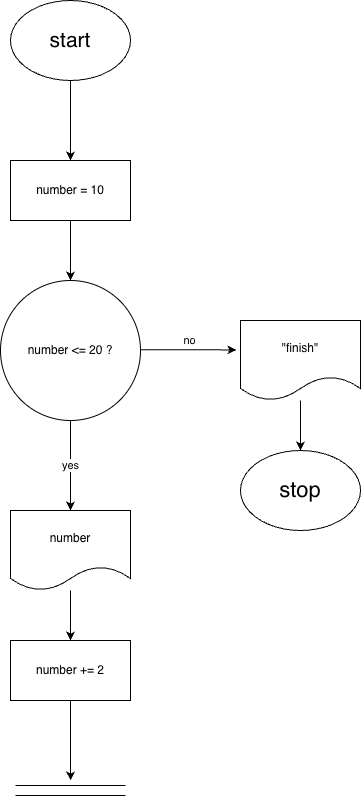

The diagram above was exported from draw.io. Its source (the exported page's mxGraphModel, read from the mxfile embedded in the PNG):
<mxGraphModel dx="1523" dy="1002" grid="1" gridSize="10" guides="1" tooltips="1" connect="1" arrows="1" fold="1" page="1" pageScale="1" pageWidth="827" pageHeight="1169" math="0" shadow="0">
  <root>
    <mxCell id="0" />
    <mxCell id="1" parent="0" />
    <mxCell id="D8GC8KEQB9F6DrNde6tG-25" parent="1" style="ellipse;whiteSpace=wrap;html=1;" value="&lt;font style=&quot;font-size: 21px;&quot;&gt;start&lt;/font&gt;" vertex="1">
      <mxGeometry height="80" width="120" x="200" y="110" as="geometry" />
    </mxCell>
    <mxCell id="D8GC8KEQB9F6DrNde6tG-26" parent="1" style="ellipse;whiteSpace=wrap;html=1;" value="&lt;font style=&quot;font-size: 22px;&quot;&gt;stop&lt;/font&gt;" vertex="1">
      <mxGeometry height="80" width="120" x="430" y="560" as="geometry" />
    </mxCell>
    <mxCell id="D8GC8KEQB9F6DrNde6tG-182" edge="1" parent="1" style="edgeStyle=orthogonalEdgeStyle;rounded=0;orthogonalLoop=1;jettySize=auto;html=1;exitX=1;exitY=0.5;exitDx=0;exitDy=0;" value="no">
      <mxGeometry relative="1" x="-0.0032" y="9" as="geometry">
        <mxPoint x="1" as="offset" />
        <mxPoint x="330" y="459.23" as="sourcePoint" />
        <mxPoint x="426" y="459.4522222222222" as="targetPoint" />
      </mxGeometry>
    </mxCell>
    <mxCell id="D8GC8KEQB9F6DrNde6tG-181" edge="1" parent="1" style="shape=link;html=1;rounded=0;width=10;" value="">
      <mxGeometry relative="1" width="100" as="geometry">
        <mxPoint x="205" y="900" as="sourcePoint" />
        <mxPoint x="315" y="900" as="targetPoint" />
      </mxGeometry>
    </mxCell>
    <mxCell id="D8GC8KEQB9F6DrNde6tG-198" edge="1" parent="1" source="D8GC8KEQB9F6DrNde6tG-183" style="edgeStyle=orthogonalEdgeStyle;rounded=0;orthogonalLoop=1;jettySize=auto;html=1;" target="D8GC8KEQB9F6DrNde6tG-26" value="">
      <mxGeometry relative="1" as="geometry" />
    </mxCell>
    <mxCell id="D8GC8KEQB9F6DrNde6tG-183" parent="1" style="shape=document;whiteSpace=wrap;html=1;boundedLbl=1;" value="&quot;finish&quot;" vertex="1">
      <mxGeometry height="80" width="120" x="430" y="430" as="geometry" />
    </mxCell>
    <mxCell id="D8GC8KEQB9F6DrNde6tG-217" edge="1" parent="1" source="D8GC8KEQB9F6DrNde6tG-186" style="edgeStyle=orthogonalEdgeStyle;rounded=0;orthogonalLoop=1;jettySize=auto;html=1;" target="D8GC8KEQB9F6DrNde6tG-206" value="yes">
      <mxGeometry relative="1" as="geometry" />
    </mxCell>
    <mxCell id="D8GC8KEQB9F6DrNde6tG-186" parent="1" style="ellipse;whiteSpace=wrap;html=1;aspect=fixed;" value="number &amp;lt;= 20 ?" vertex="1">
      <mxGeometry height="140" width="140" x="190" y="390" as="geometry" />
    </mxCell>
    <mxCell id="D8GC8KEQB9F6DrNde6tG-219" edge="1" parent="1" source="D8GC8KEQB9F6DrNde6tG-206" style="edgeStyle=orthogonalEdgeStyle;rounded=0;orthogonalLoop=1;jettySize=auto;html=1;" target="D8GC8KEQB9F6DrNde6tG-218" value="">
      <mxGeometry relative="1" as="geometry" />
    </mxCell>
    <mxCell id="D8GC8KEQB9F6DrNde6tG-206" parent="1" style="shape=document;whiteSpace=wrap;html=1;boundedLbl=1;" value="number" vertex="1">
      <mxGeometry height="80" width="120" x="200" y="620" as="geometry" />
    </mxCell>
    <mxCell id="D8GC8KEQB9F6DrNde6tG-215" edge="1" parent="1" style="edgeStyle=orthogonalEdgeStyle;rounded=0;orthogonalLoop=1;jettySize=auto;html=1;" target="D8GC8KEQB9F6DrNde6tG-186" value="">
      <mxGeometry relative="1" as="geometry">
        <mxPoint x="260" y="330" as="sourcePoint" />
      </mxGeometry>
    </mxCell>
    <mxCell id="D8GC8KEQB9F6DrNde6tG-211" edge="1" parent="1" source="D8GC8KEQB9F6DrNde6tG-25" style="edgeStyle=orthogonalEdgeStyle;rounded=0;orthogonalLoop=1;jettySize=auto;html=1;exitX=0.5;exitY=1;exitDx=0;exitDy=0;entryX=0.5;entryY=0;entryDx=0;entryDy=0;entryPerimeter=0;">
      <mxGeometry relative="1" as="geometry">
        <mxPoint x="260" y="270" as="targetPoint" />
      </mxGeometry>
    </mxCell>
    <mxCell id="D8GC8KEQB9F6DrNde6tG-216" parent="1" style="rounded=0;whiteSpace=wrap;html=1;" value="number = 10" vertex="1">
      <mxGeometry height="60" width="120" x="200" y="270" as="geometry" />
    </mxCell>
    <mxCell id="D8GC8KEQB9F6DrNde6tG-220" edge="1" parent="1" source="D8GC8KEQB9F6DrNde6tG-218" style="edgeStyle=orthogonalEdgeStyle;rounded=0;orthogonalLoop=1;jettySize=auto;html=1;exitX=0.5;exitY=1;exitDx=0;exitDy=0;">
      <mxGeometry relative="1" as="geometry">
        <mxPoint x="260.0769230769231" y="889.9999999999998" as="targetPoint" />
      </mxGeometry>
    </mxCell>
    <mxCell id="D8GC8KEQB9F6DrNde6tG-218" parent="1" style="rounded=0;whiteSpace=wrap;html=1;" value="number += 2" vertex="1">
      <mxGeometry height="60" width="120" x="200" y="750" as="geometry" />
    </mxCell>
  </root>
</mxGraphModel>